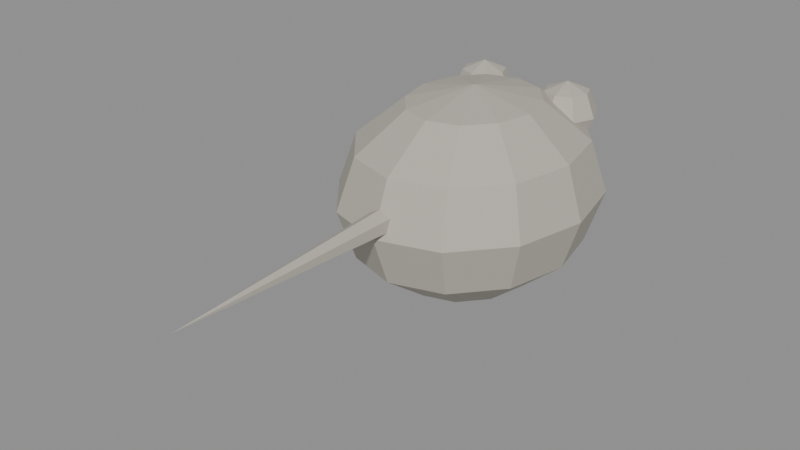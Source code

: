# Source: cell_ladder_0_blockout.blend  (saved by Blender 5.2.45; exported with 4.5.12 LTS)
import bpy
from mathutils import Matrix  # noqa: F401  (used for matrix-valued properties, if any)

bpy.ops.wm.read_factory_settings(use_empty=True)
scene = bpy.context.scene
scene.name = 'Scene'

# ---- materials (node trees are filled in below, after node groups)
mat_m_clay = bpy.data.materials.new('M_Clay')

# ---- material node trees
mat_m_clay.use_nodes = True; mat_m_clay.node_tree.nodes.clear()
_N = mat_m_clay.node_tree.nodes; _L = mat_m_clay.node_tree.links
n0 = _N.new('ShaderNodeBsdfPrincipled'); n0.name = 'Principled BSDF'; n0.location = (-200, 100)
n0.inputs[0].default_value = (0.4851, 0.4508, 0.3916, 1.0)
n0.inputs[2].default_value = 0.6
n0.inputs[10].default_value = 0.005
n1 = _N.new('ShaderNodeOutputMaterial'); n1.name = 'Material Output'; n1.location = (200, 100)
_L.new(n0.outputs[0], n1.inputs[0])
n1.is_active_output = True

# ---- meshes
me_body_mesh = bpy.data.meshes.new('Body_mesh')
me_body_mesh.from_pydata([(0.0, 0.0, 0.38), (0.0, 0.265, 0.3291), (0.0, 0.459, 0.19), (0.0, 0.53, 0.0), (0.0, 0.459, -0.19), (0.0, 0.265, -0.3291), (0.0, 0.0, -0.38), (0.1125, 0.2295, 0.3291), (0.1949, 0.3975, 0.19), (0.225, 0.459, 0.0), (0.1949, 0.3975, -0.19), (0.1125, 0.2295, -0.3291), (0.1949, 0.1325, 0.3291), (0.3375, 0.2295, 0.19), (0.3897, 0.265, 0.0), (0.3375, 0.2295, -0.19), (0.1949, 0.1325, -0.3291), (0.225, 0.0, 0.3291), (0.3897, -1.58e-08, 0.19), (0.45, 0.0, 0.0), (0.3897, -1.58e-08, -0.19), (0.225, 0.0, -0.3291), (0.1949, -0.1325, 0.3291), (0.3375, -0.2295, 0.19), (0.3897, -0.265, 0.0), (0.3375, -0.2295, -0.19), (0.1949, -0.1325, -0.3291), (0.1125, -0.2295, 0.3291), (0.1949, -0.3975, 0.19), (0.225, -0.459, 0.0), (0.1949, -0.3975, -0.19), (0.1125, -0.2295, -0.3291), (0.0, -0.265, 0.3291), (-4.023e-08, -0.459, 0.19), (0.0, -0.53, 0.0), (-4.023e-08, -0.459, -0.19), (0.0, -0.265, -0.3291), (-0.1125, -0.2295, 0.3291), (-0.1949, -0.3975, 0.19), (-0.225, -0.459, 0.0), (-0.1949, -0.3975, -0.19), (-0.1125, -0.2295, -0.3291), (-0.1949, -0.1325, 0.3291), (-0.3375, -0.2295, 0.19), (-0.3897, -0.265, 0.0), (-0.3375, -0.2295, -0.19), (-0.1949, -0.1325, -0.3291), (-0.225, 0.0, 0.3291), (-0.3897, 4.739e-08, 0.19), (-0.45, 0.0, 0.0), (-0.3897, 4.739e-08, -0.19), (-0.225, 0.0, -0.3291), (-0.1949, 0.1325, 0.3291), (-0.3375, 0.2295, 0.19), (-0.3897, 0.265, 0.0), (-0.3375, 0.2295, -0.19), (-0.1949, 0.1325, -0.3291), (-0.1125, 0.2295, 0.3291), (-0.1949, 0.3975, 0.19), (-0.225, 0.459, 0.0), (-0.1949, 0.3975, -0.19), (-0.1125, 0.2295, -0.3291)], [], [(6, 5, 11), (4, 3, 9, 10), (2, 1, 7, 8), (5, 4, 10, 11), (3, 2, 8, 9), (1, 0, 7), (8, 7, 12, 13), (11, 10, 15, 16), (9, 8, 13, 14), (7, 0, 12), (6, 11, 16), (10, 9, 14, 15), (16, 15, 20, 21), (14, 13, 18, 19), (12, 0, 17), (6, 16, 21), (15, 14, 19, 20), (13, 12, 17, 18), (21, 20, 25, 26), (19, 18, 23, 24), (17, 0, 22), (6, 21, 26), (20, 19, 24, 25), (18, 17, 22, 23), (26, 25, 30, 31), (24, 23, 28, 29), (22, 0, 27), (6, 26, 31), (25, 24, 29, 30), (23, 22, 27, 28), (31, 30, 35, 36), (29, 28, 33, 34), (27, 0, 32), (6, 31, 36), (30, 29, 34, 35), (28, 27, 32, 33), (34, 33, 38, 39), (32, 0, 37), (6, 36, 41), (35, 34, 39, 40), (33, 32, 37, 38), (36, 35, 40, 41), (37, 0, 42), (6, 41, 46), (40, 39, 44, 45), (38, 37, 42, 43), (41, 40, 45, 46), (39, 38, 43, 44), (6, 46, 51), (45, 44, 49, 50), (43, 42, 47, 48), (46, 45, 50, 51), (44, 43, 48, 49), (42, 0, 47), (6, 51, 56), (50, 49, 54, 55), (48, 47, 52, 53), (51, 50, 55, 56), (49, 48, 53, 54), (47, 0, 52), (6, 56, 61), (55, 54, 59, 60), (53, 52, 57, 58), (56, 55, 60, 61), (54, 53, 58, 59), (52, 0, 57), (60, 59, 3, 4), (58, 57, 1, 2), (61, 60, 4, 5), (59, 58, 2, 3), (57, 0, 1), (6, 61, 5)])
_uv = me_body_mesh.uv_layers.new(name='UVMap')
_uv.uv.foreach_set('vector', [0.7083, 0.0, 0.75, 0.1667, 0.6667, 0.1667, 0.75, 0.3333, 0.75, 0.5, 0.6667, 0.5, 0.6667, 0.3333, 0.75, 0.6667, 0.75, 0.8333, 0.6667, 0.8333, 0.6667, 0.6667, 0.75, 0.1667, 0.75, 0.3333, 0.6667, 0.3333, 0.6667, 0.1667, 0.75, 0.5, 0.75, 0.6667, 0.6667, 0.6667, 0.6667, 0.5, 0.75, 0.8333, 0.7083, 1.0, 0.6667, 0.8333, 0.6667, 0.6667, 0.6667, 0.8333, 0.5833, 0.8333, 0.5833, 0.6667, 0.6667, 0.1667, 0.6667, 0.3333, 0.5833, 0.3333, 0.5833, 0.1667, 0.6667, 0.5, 0.6667, 0.6667, 0.5833, 0.6667, 0.5833, 0.5, 0.6667, 0.8333, 0.625, 1.0, 0.5833, 0.8333, 0.625, 0.0, 0.6667, 0.1667, 0.5833, 0.1667, 0.6667, 0.3333, 0.6667, 0.5, 0.5833, 0.5, 0.5833, 0.3333, 0.5833, 0.1667, 0.5833, 0.3333, 0.5, 0.3333, 0.5, 0.1667, 0.5833, 0.5, 0.5833, 0.6667, 0.5, 0.6667, 0.5, 0.5, 0.5833, 0.8333, 0.5417, 1.0, 0.5, 0.8333, 0.5417, 0.0, 0.5833, 0.1667, 0.5, 0.1667, 0.5833, 0.3333, 0.5833, 0.5, 0.5, 0.5, 0.5, 0.3333, 0.5833, 0.6667, 0.5833, 0.8333, 0.5, 0.8333, 0.5, 0.6667, 0.5, 0.1667, 0.5, 0.3333, 0.4167, 0.3333, 0.4167, 0.1667, 0.5, 0.5, 0.5, 0.6667, 0.4167, 0.6667, 0.4167, 0.5, 0.5, 0.8333, 0.4583, 1.0, 0.4167, 0.8333, 0.4583, 0.0, 0.5, 0.1667, 0.4167, 0.1667, 0.5, 0.3333, 0.5, 0.5, 0.4167, 0.5, 0.4167, 0.3333, 0.5, 0.6667, 0.5, 0.8333, 0.4167, 0.8333, 0.4167, 0.6667, 0.4167, 0.1667, 0.4167, 0.3333, 0.3333, 0.3333, 0.3333, 0.1667, 0.4167, 0.5, 0.4167, 0.6667, 0.3333, 0.6667, 0.3333, 0.5, 0.4167, 0.8333, 0.375, 1.0, 0.3333, 0.8333, 0.375, 0.0, 0.4167, 0.1667, 0.3333, 0.1667, 0.4167, 0.3333, 0.4167, 0.5, 0.3333, 0.5, 0.3333, 0.3333, 0.4167, 0.6667, 0.4167, 0.8333, 0.3333, 0.8333, 0.3333, 0.6667, 0.3333, 0.1667, 0.3333, 0.3333, 0.25, 0.3333, 0.25, 0.1667, 0.3333, 0.5, 0.3333, 0.6667, 0.25, 0.6667, 0.25, 0.5, 0.3333, 0.8333, 0.2917, 1.0, 0.25, 0.8333, 0.2917, 0.0, 0.3333, 0.1667, 0.25, 0.1667, 0.3333, 0.3333, 0.3333, 0.5, 0.25, 0.5, 0.25, 0.3333, 0.3333, 0.6667, 0.3333, 0.8333, 0.25, 0.8333, 0.25, 0.6667, 0.25, 0.5, 0.25, 0.6667, 0.1667, 0.6667, 0.1667, 0.5, 0.25, 0.8333, 0.2083, 1.0, 0.1667, 0.8333, 0.2083, 0.0, 0.25, 0.1667, 0.1667, 0.1667, 0.25, 0.3333, 0.25, 0.5, 0.1667, 0.5, 0.1667, 0.3333, 0.25, 0.6667, 0.25, 0.8333, 0.1667, 0.8333, 0.1667, 0.6667, 0.25, 0.1667, 0.25, 0.3333, 0.1667, 0.3333, 0.1667, 0.1667, 0.1667, 0.8333, 0.125, 1.0, 0.08333, 0.8333, 0.125, 0.0, 0.1667, 0.1667, 0.08333, 0.1667, 0.1667, 0.3333, 0.1667, 0.5, 0.08333, 0.5, 0.08333, 0.3333, 0.1667, 0.6667, 0.1667, 0.8333, 0.08333, 0.8333, 0.08333, 0.6667, 0.1667, 0.1667, 0.1667, 0.3333, 0.08333, 0.3333, 0.08333, 0.1667, 0.1667, 0.5, 0.1667, 0.6667, 0.08333, 0.6667, 0.08333, 0.5, 0.04167, 0.0, 0.08333, 0.1667, 0.0, 0.1667, 0.08333, 0.3333, 0.08333, 0.5, 0.0, 0.5, 0.0, 0.3333, 0.08333, 0.6667, 0.08333, 0.8333, 0.0, 0.8333, 0.0, 0.6667, 0.08333, 0.1667, 0.08333, 0.3333, 0.0, 0.3333, 0.0, 0.1667, 0.08333, 0.5, 0.08333, 0.6667, 0.0, 0.6667, 0.0, 0.5, 0.08333, 0.8333, 0.04167, 1.0, 0.0, 0.8333, 0.9583, 0.0, 1.0, 0.1667, 0.9167, 0.1667, 1.0, 0.3333, 1.0, 0.5, 0.9167, 0.5, 0.9167, 0.3333, 1.0, 0.6667, 1.0, 0.8333, 0.9167, 0.8333, 0.9167, 0.6667, 1.0, 0.1667, 1.0, 0.3333, 0.9167, 0.3333, 0.9167, 0.1667, 1.0, 0.5, 1.0, 0.6667, 0.9167, 0.6667, 0.9167, 0.5, 1.0, 0.8333, 0.9583, 1.0, 0.9167, 0.8333, 0.875, 0.0, 0.9167, 0.1667, 0.8333, 0.1667, 0.9167, 0.3333, 0.9167, 0.5, 0.8333, 0.5, 0.8333, 0.3333, 0.9167, 0.6667, 0.9167, 0.8333, 0.8333, 0.8333, 0.8333, 0.6667, 0.9167, 0.1667, 0.9167, 0.3333, 0.8333, 0.3333, 0.8333, 0.1667, 0.9167, 0.5, 0.9167, 0.6667, 0.8333, 0.6667, 0.8333, 0.5, 0.9167, 0.8333, 0.875, 1.0, 0.8333, 0.8333, 0.8333, 0.3333, 0.8333, 0.5, 0.75, 0.5, 0.75, 0.3333, 0.8333, 0.6667, 0.8333, 0.8333, 0.75, 0.8333, 0.75, 0.6667, 0.8333, 0.1667, 0.8333, 0.3333, 0.75, 0.3333, 0.75, 0.1667, 0.8333, 0.5, 0.8333, 0.6667, 0.75, 0.6667, 0.75, 0.5, 0.8333, 0.8333, 0.7917, 1.0, 0.75, 0.8333, 0.7917, 0.0, 0.8333, 0.1667, 0.75, 0.1667])
me_body_mesh.materials.append(mat_m_clay)
me_body_mesh.update()
me_eye_l_mesh = bpy.data.meshes.new('Eye_L_mesh')
me_eye_l_mesh.from_pydata([(0.0, 0.0, 0.115), (0.0, 0.08132, 0.08132), (0.0, 0.115, 0.0), (0.0, 0.08132, -0.08132), (0.0, 0.0, -0.115), (0.0575, 0.0575, 0.08132), (0.08132, 0.08132, 0.0), (0.0575, 0.0575, -0.08132), (0.08132, 0.0, 0.08132), (0.115, 0.0, 0.0), (0.08132, 0.0, -0.08132), (0.0575, -0.0575, 0.08132), (0.08132, -0.08132, 0.0), (0.0575, -0.0575, -0.08132), (0.0, -0.08132, 0.08132), (0.0, -0.115, 0.0), (0.0, -0.08132, -0.08132), (-0.0575, -0.0575, 0.08132), (-0.08132, -0.08132, 0.0), (-0.0575, -0.0575, -0.08132), (-0.08132, 0.0, 0.08132), (-0.115, 0.0, 0.0), (-0.08132, 0.0, -0.08132), (-0.0575, 0.0575, 0.08132), (-0.08132, 0.08132, 0.0), (-0.0575, 0.0575, -0.08132)], [], [(4, 3, 7), (2, 1, 5, 6), (3, 2, 6, 7), (1, 0, 5), (4, 7, 10), (6, 5, 8, 9), (7, 6, 9, 10), (5, 0, 8), (4, 10, 13), (9, 8, 11, 12), (10, 9, 12, 13), (8, 0, 11), (4, 13, 16), (12, 11, 14, 15), (13, 12, 15, 16), (11, 0, 14), (4, 16, 19), (15, 14, 17, 18), (16, 15, 18, 19), (14, 0, 17), (17, 0, 20), (4, 19, 22), (18, 17, 20, 21), (19, 18, 21, 22), (22, 21, 24, 25), (20, 0, 23), (4, 22, 25), (21, 20, 23, 24), (25, 24, 2, 3), (23, 0, 1), (4, 25, 3), (24, 23, 1, 2)])
_uv = me_eye_l_mesh.uv_layers.new(name='UVMap')
_uv.uv.foreach_set('vector', [0.6875, 0.0, 0.75, 0.25, 0.625, 0.25, 0.75, 0.5, 0.75, 0.75, 0.625, 0.75, 0.625, 0.5, 0.75, 0.25, 0.75, 0.5, 0.625, 0.5, 0.625, 0.25, 0.75, 0.75, 0.6875, 1.0, 0.625, 0.75, 0.5625, 0.0, 0.625, 0.25, 0.5, 0.25, 0.625, 0.5, 0.625, 0.75, 0.5, 0.75, 0.5, 0.5, 0.625, 0.25, 0.625, 0.5, 0.5, 0.5, 0.5, 0.25, 0.625, 0.75, 0.5625, 1.0, 0.5, 0.75, 0.4375, 0.0, 0.5, 0.25, 0.375, 0.25, 0.5, 0.5, 0.5, 0.75, 0.375, 0.75, 0.375, 0.5, 0.5, 0.25, 0.5, 0.5, 0.375, 0.5, 0.375, 0.25, 0.5, 0.75, 0.4375, 1.0, 0.375, 0.75, 0.3125, 0.0, 0.375, 0.25, 0.25, 0.25, 0.375, 0.5, 0.375, 0.75, 0.25, 0.75, 0.25, 0.5, 0.375, 0.25, 0.375, 0.5, 0.25, 0.5, 0.25, 0.25, 0.375, 0.75, 0.3125, 1.0, 0.25, 0.75, 0.1875, 0.0, 0.25, 0.25, 0.125, 0.25, 0.25, 0.5, 0.25, 0.75, 0.125, 0.75, 0.125, 0.5, 0.25, 0.25, 0.25, 0.5, 0.125, 0.5, 0.125, 0.25, 0.25, 0.75, 0.1875, 1.0, 0.125, 0.75, 0.125, 0.75, 0.0625, 1.0, 0.0, 0.75, 0.0625, 0.0, 0.125, 0.25, 0.0, 0.25, 0.125, 0.5, 0.125, 0.75, 0.0, 0.75, 0.0, 0.5, 0.125, 0.25, 0.125, 0.5, 0.0, 0.5, 0.0, 0.25, 1.0, 0.25, 1.0, 0.5, 0.875, 0.5, 0.875, 0.25, 1.0, 0.75, 0.9375, 1.0, 0.875, 0.75, 0.9375, 0.0, 1.0, 0.25, 0.875, 0.25, 1.0, 0.5, 1.0, 0.75, 0.875, 0.75, 0.875, 0.5, 0.875, 0.25, 0.875, 0.5, 0.75, 0.5, 0.75, 0.25, 0.875, 0.75, 0.8125, 1.0, 0.75, 0.75, 0.8125, 0.0, 0.875, 0.25, 0.75, 0.25, 0.875, 0.5, 0.875, 0.75, 0.75, 0.75, 0.75, 0.5])
me_eye_l_mesh.materials.append(mat_m_clay)
me_eye_l_mesh.update()
me_eye_r_mesh = bpy.data.meshes.new('Eye_R_mesh')
me_eye_r_mesh.from_pydata([(0.0, 0.0, 0.115), (0.0, 0.08132, 0.08132), (0.0, 0.115, 0.0), (0.0, 0.08132, -0.08132), (0.0, 0.0, -0.115), (0.0575, 0.0575, 0.08132), (0.08132, 0.08132, 0.0), (0.0575, 0.0575, -0.08132), (0.08132, 0.0, 0.08132), (0.115, 0.0, 0.0), (0.08132, 0.0, -0.08132), (0.0575, -0.0575, 0.08132), (0.08132, -0.08132, 0.0), (0.0575, -0.0575, -0.08132), (0.0, -0.08132, 0.08132), (0.0, -0.115, 0.0), (0.0, -0.08132, -0.08132), (-0.0575, -0.0575, 0.08132), (-0.08132, -0.08132, 0.0), (-0.0575, -0.0575, -0.08132), (-0.08132, 0.0, 0.08132), (-0.115, 0.0, 0.0), (-0.08132, 0.0, -0.08132), (-0.0575, 0.0575, 0.08132), (-0.08132, 0.08132, 0.0), (-0.0575, 0.0575, -0.08132)], [], [(4, 3, 7), (2, 1, 5, 6), (3, 2, 6, 7), (1, 0, 5), (4, 7, 10), (6, 5, 8, 9), (7, 6, 9, 10), (5, 0, 8), (4, 10, 13), (9, 8, 11, 12), (10, 9, 12, 13), (8, 0, 11), (4, 13, 16), (12, 11, 14, 15), (13, 12, 15, 16), (11, 0, 14), (4, 16, 19), (15, 14, 17, 18), (16, 15, 18, 19), (14, 0, 17), (17, 0, 20), (4, 19, 22), (18, 17, 20, 21), (19, 18, 21, 22), (22, 21, 24, 25), (20, 0, 23), (4, 22, 25), (21, 20, 23, 24), (25, 24, 2, 3), (23, 0, 1), (4, 25, 3), (24, 23, 1, 2)])
_uv = me_eye_r_mesh.uv_layers.new(name='UVMap')
_uv.uv.foreach_set('vector', [0.6875, 0.0, 0.75, 0.25, 0.625, 0.25, 0.75, 0.5, 0.75, 0.75, 0.625, 0.75, 0.625, 0.5, 0.75, 0.25, 0.75, 0.5, 0.625, 0.5, 0.625, 0.25, 0.75, 0.75, 0.6875, 1.0, 0.625, 0.75, 0.5625, 0.0, 0.625, 0.25, 0.5, 0.25, 0.625, 0.5, 0.625, 0.75, 0.5, 0.75, 0.5, 0.5, 0.625, 0.25, 0.625, 0.5, 0.5, 0.5, 0.5, 0.25, 0.625, 0.75, 0.5625, 1.0, 0.5, 0.75, 0.4375, 0.0, 0.5, 0.25, 0.375, 0.25, 0.5, 0.5, 0.5, 0.75, 0.375, 0.75, 0.375, 0.5, 0.5, 0.25, 0.5, 0.5, 0.375, 0.5, 0.375, 0.25, 0.5, 0.75, 0.4375, 1.0, 0.375, 0.75, 0.3125, 0.0, 0.375, 0.25, 0.25, 0.25, 0.375, 0.5, 0.375, 0.75, 0.25, 0.75, 0.25, 0.5, 0.375, 0.25, 0.375, 0.5, 0.25, 0.5, 0.25, 0.25, 0.375, 0.75, 0.3125, 1.0, 0.25, 0.75, 0.1875, 0.0, 0.25, 0.25, 0.125, 0.25, 0.25, 0.5, 0.25, 0.75, 0.125, 0.75, 0.125, 0.5, 0.25, 0.25, 0.25, 0.5, 0.125, 0.5, 0.125, 0.25, 0.25, 0.75, 0.1875, 1.0, 0.125, 0.75, 0.125, 0.75, 0.0625, 1.0, 0.0, 0.75, 0.0625, 0.0, 0.125, 0.25, 0.0, 0.25, 0.125, 0.5, 0.125, 0.75, 0.0, 0.75, 0.0, 0.5, 0.125, 0.25, 0.125, 0.5, 0.0, 0.5, 0.0, 0.25, 1.0, 0.25, 1.0, 0.5, 0.875, 0.5, 0.875, 0.25, 1.0, 0.75, 0.9375, 1.0, 0.875, 0.75, 0.9375, 0.0, 1.0, 0.25, 0.875, 0.25, 1.0, 0.5, 1.0, 0.75, 0.875, 0.75, 0.875, 0.5, 0.875, 0.25, 0.875, 0.5, 0.75, 0.5, 0.75, 0.25, 0.875, 0.75, 0.8125, 1.0, 0.75, 0.75, 0.8125, 0.0, 0.875, 0.25, 0.75, 0.25, 0.875, 0.5, 0.875, 0.75, 0.75, 0.75, 0.75, 0.5])
me_eye_r_mesh.materials.append(mat_m_clay)
me_eye_r_mesh.update()
me_mouth_mesh = bpy.data.meshes.new('Mouth_mesh')
me_mouth_mesh.from_pydata([(0.0, 0.1, -0.04), (0.0, 0.1, 0.04), (0.07071, 0.07071, -0.04), (0.07071, 0.07071, 0.04), (0.1, 0.0, -0.04), (0.1, 0.0, 0.04), (0.07071, -0.07071, -0.04), (0.07071, -0.07071, 0.04), (0.0, -0.1, -0.04), (0.0, -0.1, 0.04), (-0.07071, -0.07071, -0.04), (-0.07071, -0.07071, 0.04), (-0.1, 0.0, -0.04), (-0.1, 0.0, 0.04), (-0.07071, 0.07071, -0.04), (-0.07071, 0.07071, 0.04)], [], [(0, 1, 3, 2), (2, 3, 5, 4), (4, 5, 7, 6), (6, 7, 9, 8), (8, 9, 11, 10), (10, 11, 13, 12), (3, 1, 15, 13, 11, 9, 7, 5), (12, 13, 15, 14), (14, 15, 1, 0), (0, 2, 4, 6, 8, 10, 12, 14)])
_uv = me_mouth_mesh.uv_layers.new(name='UVMap')
_uv.uv.foreach_set('vector', [1.0, 0.5, 1.0, 1.0, 0.875, 1.0, 0.875, 0.5, 0.875, 0.5, 0.875, 1.0, 0.75, 1.0, 0.75, 0.5, 0.75, 0.5, 0.75, 1.0, 0.625, 1.0, 0.625, 0.5, 0.625, 0.5, 0.625, 1.0, 0.5, 1.0, 0.5, 0.5, 0.5, 0.5, 0.5, 1.0, 0.375, 1.0, 0.375, 0.5, 0.375, 0.5, 0.375, 1.0, 0.25, 1.0, 0.25, 0.5, 0.4197, 0.4197, 0.25, 0.49, 0.08029, 0.4197, 0.01, 0.25, 0.08029, 0.08029, 0.25, 0.01, 0.4197, 0.08029, 0.49, 0.25, 0.25, 0.5, 0.25, 1.0, 0.125, 1.0, 0.125, 0.5, 0.125, 0.5, 0.125, 1.0, 0.0, 1.0, 0.0, 0.5, 0.75, 0.49, 0.9197, 0.4197, 0.99, 0.25, 0.9197, 0.08029, 0.75, 0.01, 0.5803, 0.08029, 0.51, 0.25, 0.5803, 0.4197])
me_mouth_mesh.materials.append(mat_m_clay)
me_mouth_mesh.update()
me_flagellum_mesh = bpy.data.meshes.new('Flagellum_mesh')
me_flagellum_mesh.from_pydata([(0.0, 0.05, -0.475), (0.0433, 0.025, -0.475), (0.0433, -0.025, -0.475), (0.0, -0.05, -0.475), (-0.0433, -0.025, -0.475), (-0.0433, 0.025, -0.475), (0.0, 0.0, 0.475)], [], [(0, 6, 1), (1, 6, 2), (2, 6, 3), (3, 6, 4), (0, 1, 2, 3, 4, 5), (4, 6, 5), (5, 6, 0)])
_uv = me_flagellum_mesh.uv_layers.new(name='UVMap')
_uv.uv.foreach_set('vector', [0.25, 0.49, 0.25, 0.25, 0.4578, 0.37, 0.4578, 0.37, 0.25, 0.25, 0.4578, 0.13, 0.4578, 0.13, 0.25, 0.25, 0.25, 0.01, 0.25, 0.01, 0.25, 0.25, 0.04215, 0.13, 0.75, 0.49, 0.9578, 0.37, 0.9578, 0.13, 0.75, 0.01, 0.5422, 0.13, 0.5422, 0.37, 0.04215, 0.13, 0.25, 0.25, 0.04215, 0.37, 0.04215, 0.37, 0.25, 0.25, 0.25, 0.49])
me_flagellum_mesh.materials.append(mat_m_clay)
me_flagellum_mesh.update()

# ---- objects
ob_body = bpy.data.objects.new('Body', me_body_mesh)
ob_eye_l = bpy.data.objects.new('Eye_L', me_eye_l_mesh)
ob_eye_r = bpy.data.objects.new('Eye_R', me_eye_r_mesh)
ob_mouth = bpy.data.objects.new('Mouth', me_mouth_mesh)
ob_flagellum = bpy.data.objects.new('Flagellum', me_flagellum_mesh)
ob_socket_mouth = bpy.data.objects.new('socket_mouth', None)
ob_socket_tail = bpy.data.objects.new('socket_tail', None)
ob_socket_top = bpy.data.objects.new('socket_top', None)
ob_socket_side_l = bpy.data.objects.new('socket_side_L', None)
ob_socket_side_r = bpy.data.objects.new('socket_side_R', None)

# ---- transforms, parenting, visibility, modifiers, constraints
ob_body.location = (0.0, 0.0, 0.0)
ob_eye_l.parent = ob_body
ob_eye_l.location = (-0.1789, 0.3066, 0.2342)
ob_eye_r.parent = ob_body
ob_eye_r.location = (0.1789, 0.3066, 0.2342)
ob_mouth.parent = ob_body
ob_mouth.location = (0.0, 0.5267, -0.04214)
ob_mouth.rotation_euler = (1.571, 0.0, 0.0)
ob_flagellum.parent = ob_body
ob_flagellum.location = (0.0, -0.88, 0.05)
ob_flagellum.rotation_euler = (1.571, 0.0, 0.0)
ob_socket_mouth.parent = ob_body
ob_socket_mouth.location = (0.0, 0.5, 0.0)
ob_socket_mouth.empty_display_type = 'ARROWS'
ob_socket_mouth.empty_display_size = 0.08
ob_socket_tail.parent = ob_body
ob_socket_tail.location = (0.0, -0.5, 0.0)
ob_socket_tail.empty_display_type = 'ARROWS'
ob_socket_tail.empty_display_size = 0.08
ob_socket_top.parent = ob_body
ob_socket_top.location = (0.0, 0.0, 0.5)
ob_socket_top.empty_display_type = 'ARROWS'
ob_socket_top.empty_display_size = 0.08
ob_socket_side_l.parent = ob_body
ob_socket_side_l.location = (-0.5, 0.0, 0.0)
ob_socket_side_l.empty_display_type = 'ARROWS'
ob_socket_side_l.empty_display_size = 0.08
ob_socket_side_r.parent = ob_body
ob_socket_side_r.location = (0.5, 0.0, 0.0)
ob_socket_side_r.empty_display_type = 'ARROWS'
ob_socket_side_r.empty_display_size = 0.08

# ---- collection membership
scene.collection.objects.link(ob_body)
scene.collection.objects.link(ob_eye_l)
scene.collection.objects.link(ob_eye_r)
scene.collection.objects.link(ob_mouth)
scene.collection.objects.link(ob_flagellum)
scene.collection.objects.link(ob_socket_mouth)
scene.collection.objects.link(ob_socket_tail)
scene.collection.objects.link(ob_socket_top)
scene.collection.objects.link(ob_socket_side_l)
scene.collection.objects.link(ob_socket_side_r)

# ---- scene / render settings (as saved in the file)
scene.frame_start = 1; scene.frame_end = 250; scene.frame_set(1)
scene.render.engine = 'BLENDER_EEVEE_NEXT'
scene.render.bake_bias = 0.0
scene.render.bake_samples = 0
scene.render.compositor_device = 'GPU'
scene.eevee.use_volume_custom_range = False
scene.eevee.fast_gi_thickness_near = 0.1
scene.eevee.fast_gi_thickness_far = 0.0
scene.eevee.ray_tracing_options.screen_trace_thickness = 0.1
bpy.context.view_layer.update()

# ---- added for rendering (the .blend has no active camera and no usable light): camera, sun + grey world if the file has none
cam_auto = bpy.data.cameras.new('AutoCamera')
cam_auto.lens = 50.0
cam_auto.sensor_width = 36.0
cam_auto.clip_end = 1000.0
ob_auto_camera = bpy.data.objects.new('AutoCamera', cam_auto)
scene.collection.objects.link(ob_auto_camera)
ob_auto_camera.location = (2.08548, -2.89672, 1.66839)
ob_auto_camera.rotation_euler = (1.09748, -7.21219e-08, 0.694738)
scene.camera = ob_auto_camera
light_auto_sun = bpy.data.lights.new('AutoSun', 'SUN')
light_auto_sun.energy = 3.0
light_auto_sun.angle = 0.0523599
ob_auto_sun = bpy.data.objects.new('AutoSun', light_auto_sun)
scene.collection.objects.link(ob_auto_sun)
ob_auto_sun.rotation_euler = (0.872665, 0.174533, 0.523599)
if scene.world is None:
    world_auto = bpy.data.worlds.new('AutoWorld')
    world_auto.color = (0.3, 0.3, 0.3)
    scene.world = world_auto
bpy.context.view_layer.update()
